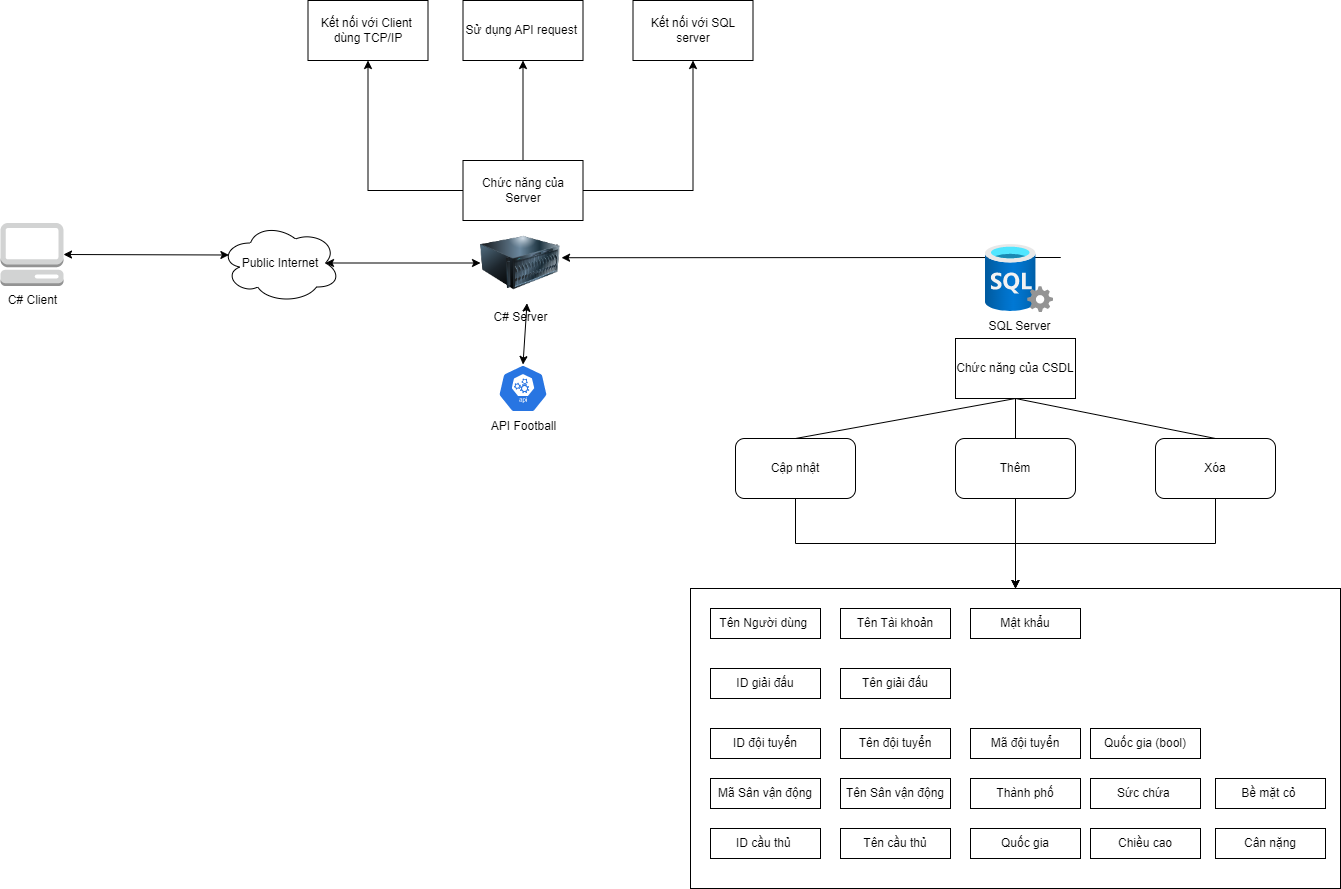

The diagram above was exported from draw.io. Its source (the exported page's mxGraphModel, read from the mxfile embedded in the PNG):
<mxGraphModel dx="1418" dy="868" grid="1" gridSize="10" guides="1" tooltips="1" connect="1" arrows="1" fold="1" page="1" pageScale="1" pageWidth="850" pageHeight="1100" math="0" shadow="0">
  <root>
    <mxCell id="0" />
    <mxCell id="1" parent="0" />
    <mxCell id="1-A7BGEgwuSlQbyhZnkB-6" style="edgeStyle=orthogonalEdgeStyle;rounded=0;orthogonalLoop=1;jettySize=auto;html=1;entryX=1.013;entryY=0.434;entryDx=0;entryDy=0;entryPerimeter=0;" parent="1" source="Nz4FOEHEcsnIwKSQ9U7X-1" target="Nz4FOEHEcsnIwKSQ9U7X-2" edge="1">
      <mxGeometry relative="1" as="geometry">
        <Array as="points">
          <mxPoint x="1110" y="493" />
          <mxPoint x="1110" y="493" />
        </Array>
      </mxGeometry>
    </mxCell>
    <mxCell id="Nz4FOEHEcsnIwKSQ9U7X-1" value="SQL Server" style="image;aspect=fixed;html=1;points=[];align=center;fontSize=12;image=img/lib/azure2/databases/SQL_Server.svg;" parent="1" vertex="1">
      <mxGeometry x="1035" y="480" width="68" height="68" as="geometry" />
    </mxCell>
    <mxCell id="Nz4FOEHEcsnIwKSQ9U7X-2" value="C# Server" style="image;html=1;image=img/lib/clip_art/computers/Server_128x128.png" parent="1" vertex="1">
      <mxGeometry x="530" y="458.5" width="80" height="80" as="geometry" />
    </mxCell>
    <mxCell id="Nz4FOEHEcsnIwKSQ9U7X-4" value="C# Client" style="outlineConnect=0;dashed=0;verticalLabelPosition=bottom;verticalAlign=top;align=center;html=1;shape=mxgraph.aws3.management_console;fillColor=#D2D3D3;gradientColor=none;" parent="1" vertex="1">
      <mxGeometry x="50" y="458.5" width="63" height="63" as="geometry" />
    </mxCell>
    <mxCell id="Nz4FOEHEcsnIwKSQ9U7X-9" value="Public Internet" style="ellipse;shape=cloud;whiteSpace=wrap;html=1;" parent="1" vertex="1">
      <mxGeometry x="270" y="458.5" width="120" height="80" as="geometry" />
    </mxCell>
    <mxCell id="1-A7BGEgwuSlQbyhZnkB-1" value="API Football" style="sketch=0;html=1;dashed=0;whitespace=wrap;fillColor=#2875E2;strokeColor=#ffffff;points=[[0.005,0.63,0],[0.1,0.2,0],[0.9,0.2,0],[0.5,0,0],[0.995,0.63,0],[0.72,0.99,0],[0.5,1,0],[0.28,0.99,0]];verticalLabelPosition=bottom;align=center;verticalAlign=top;shape=mxgraph.kubernetes.icon;prIcon=api" parent="1" vertex="1">
      <mxGeometry x="547.5" y="600" width="50" height="48" as="geometry" />
    </mxCell>
    <mxCell id="1-A7BGEgwuSlQbyhZnkB-3" value="" style="endArrow=classic;startArrow=classic;html=1;rounded=0;exitX=1;exitY=0.5;exitDx=0;exitDy=0;exitPerimeter=0;entryX=0.07;entryY=0.4;entryDx=0;entryDy=0;entryPerimeter=0;" parent="1" source="Nz4FOEHEcsnIwKSQ9U7X-4" target="Nz4FOEHEcsnIwKSQ9U7X-9" edge="1">
      <mxGeometry width="50" height="50" relative="1" as="geometry">
        <mxPoint x="770" y="470" as="sourcePoint" />
        <mxPoint x="820" y="420" as="targetPoint" />
      </mxGeometry>
    </mxCell>
    <mxCell id="1-A7BGEgwuSlQbyhZnkB-4" value="" style="endArrow=classic;startArrow=classic;html=1;rounded=0;exitX=0;exitY=0.5;exitDx=0;exitDy=0;entryX=0.875;entryY=0.5;entryDx=0;entryDy=0;entryPerimeter=0;" parent="1" source="Nz4FOEHEcsnIwKSQ9U7X-2" target="Nz4FOEHEcsnIwKSQ9U7X-9" edge="1">
      <mxGeometry width="50" height="50" relative="1" as="geometry">
        <mxPoint x="443" y="500" as="sourcePoint" />
        <mxPoint x="548" y="498" as="targetPoint" />
      </mxGeometry>
    </mxCell>
    <mxCell id="1-A7BGEgwuSlQbyhZnkB-7" value="" style="endArrow=classic;startArrow=classic;html=1;rounded=0;exitX=0.5;exitY=0;exitDx=0;exitDy=0;exitPerimeter=0;entryX=0.581;entryY=1.003;entryDx=0;entryDy=0;entryPerimeter=0;" parent="1" source="1-A7BGEgwuSlQbyhZnkB-1" target="Nz4FOEHEcsnIwKSQ9U7X-2" edge="1">
      <mxGeometry width="50" height="50" relative="1" as="geometry">
        <mxPoint x="770" y="470" as="sourcePoint" />
        <mxPoint x="820" y="420" as="targetPoint" />
      </mxGeometry>
    </mxCell>
    <mxCell id="kqtuL0dlCGAmZpQoq7lo-8" style="edgeStyle=orthogonalEdgeStyle;rounded=0;orthogonalLoop=1;jettySize=auto;html=1;" parent="1" source="kqtuL0dlCGAmZpQoq7lo-3" target="kqtuL0dlCGAmZpQoq7lo-4" edge="1">
      <mxGeometry relative="1" as="geometry" />
    </mxCell>
    <mxCell id="ul4Fe3Oq39fpVVsjVuaA-1" style="edgeStyle=orthogonalEdgeStyle;rounded=0;orthogonalLoop=1;jettySize=auto;html=1;entryX=0.5;entryY=1;entryDx=0;entryDy=0;" parent="1" source="kqtuL0dlCGAmZpQoq7lo-3" target="kqtuL0dlCGAmZpQoq7lo-6" edge="1">
      <mxGeometry relative="1" as="geometry" />
    </mxCell>
    <mxCell id="ul4Fe3Oq39fpVVsjVuaA-2" style="edgeStyle=orthogonalEdgeStyle;rounded=0;orthogonalLoop=1;jettySize=auto;html=1;entryX=0.5;entryY=1;entryDx=0;entryDy=0;" parent="1" source="kqtuL0dlCGAmZpQoq7lo-3" target="kqtuL0dlCGAmZpQoq7lo-5" edge="1">
      <mxGeometry relative="1" as="geometry" />
    </mxCell>
    <mxCell id="kqtuL0dlCGAmZpQoq7lo-3" value="Chức năng của Server" style="rounded=0;whiteSpace=wrap;html=1;" parent="1" vertex="1">
      <mxGeometry x="512.5" y="396" width="120" height="60" as="geometry" />
    </mxCell>
    <mxCell id="kqtuL0dlCGAmZpQoq7lo-4" value="Kết nối với Client&amp;nbsp;&lt;br&gt;dùng TCP/IP" style="rounded=0;whiteSpace=wrap;html=1;" parent="1" vertex="1">
      <mxGeometry x="357.5" y="236" width="120" height="60" as="geometry" />
    </mxCell>
    <mxCell id="kqtuL0dlCGAmZpQoq7lo-5" value="Kết nối với SQL server" style="rounded=0;whiteSpace=wrap;html=1;" parent="1" vertex="1">
      <mxGeometry x="682.5" y="236" width="120" height="60" as="geometry" />
    </mxCell>
    <mxCell id="kqtuL0dlCGAmZpQoq7lo-6" value="Sử dụng API request&amp;nbsp;" style="rounded=0;whiteSpace=wrap;html=1;" parent="1" vertex="1">
      <mxGeometry x="512.5" y="236" width="120" height="60" as="geometry" />
    </mxCell>
    <mxCell id="kqtuL0dlCGAmZpQoq7lo-10" value="Chức năng của CSDL" style="rounded=0;whiteSpace=wrap;html=1;" parent="1" vertex="1">
      <mxGeometry x="1005" y="574" width="120" height="60" as="geometry" />
    </mxCell>
    <mxCell id="kqtuL0dlCGAmZpQoq7lo-53" style="edgeStyle=orthogonalEdgeStyle;rounded=0;orthogonalLoop=1;jettySize=auto;html=1;entryX=0.5;entryY=0;entryDx=0;entryDy=0;" parent="1" source="kqtuL0dlCGAmZpQoq7lo-11" target="kqtuL0dlCGAmZpQoq7lo-17" edge="1">
      <mxGeometry relative="1" as="geometry" />
    </mxCell>
    <mxCell id="kqtuL0dlCGAmZpQoq7lo-11" value="Cập nhật" style="rounded=1;whiteSpace=wrap;html=1;" parent="1" vertex="1">
      <mxGeometry x="785" y="674" width="120" height="60" as="geometry" />
    </mxCell>
    <mxCell id="kqtuL0dlCGAmZpQoq7lo-54" style="edgeStyle=orthogonalEdgeStyle;rounded=0;orthogonalLoop=1;jettySize=auto;html=1;entryX=0.5;entryY=0;entryDx=0;entryDy=0;" parent="1" source="kqtuL0dlCGAmZpQoq7lo-12" target="kqtuL0dlCGAmZpQoq7lo-17" edge="1">
      <mxGeometry relative="1" as="geometry" />
    </mxCell>
    <mxCell id="kqtuL0dlCGAmZpQoq7lo-12" value="Xóa" style="rounded=1;whiteSpace=wrap;html=1;" parent="1" vertex="1">
      <mxGeometry x="1205" y="674" width="120" height="60" as="geometry" />
    </mxCell>
    <mxCell id="kqtuL0dlCGAmZpQoq7lo-52" style="edgeStyle=orthogonalEdgeStyle;rounded=0;orthogonalLoop=1;jettySize=auto;html=1;entryX=0.5;entryY=0;entryDx=0;entryDy=0;" parent="1" source="kqtuL0dlCGAmZpQoq7lo-13" target="kqtuL0dlCGAmZpQoq7lo-17" edge="1">
      <mxGeometry relative="1" as="geometry" />
    </mxCell>
    <mxCell id="kqtuL0dlCGAmZpQoq7lo-13" value="Thêm" style="rounded=1;whiteSpace=wrap;html=1;" parent="1" vertex="1">
      <mxGeometry x="1005" y="674" width="120" height="60" as="geometry" />
    </mxCell>
    <mxCell id="kqtuL0dlCGAmZpQoq7lo-14" value="" style="endArrow=none;html=1;rounded=0;exitX=0.5;exitY=0;exitDx=0;exitDy=0;entryX=0.5;entryY=1;entryDx=0;entryDy=0;" parent="1" source="kqtuL0dlCGAmZpQoq7lo-11" target="kqtuL0dlCGAmZpQoq7lo-10" edge="1">
      <mxGeometry width="50" height="50" relative="1" as="geometry">
        <mxPoint x="1075" y="654" as="sourcePoint" />
        <mxPoint x="1125" y="604" as="targetPoint" />
      </mxGeometry>
    </mxCell>
    <mxCell id="kqtuL0dlCGAmZpQoq7lo-15" value="" style="endArrow=none;html=1;rounded=0;exitX=0.5;exitY=0;exitDx=0;exitDy=0;entryX=0.5;entryY=1;entryDx=0;entryDy=0;" parent="1" source="kqtuL0dlCGAmZpQoq7lo-13" target="kqtuL0dlCGAmZpQoq7lo-10" edge="1">
      <mxGeometry width="50" height="50" relative="1" as="geometry">
        <mxPoint x="1075" y="654" as="sourcePoint" />
        <mxPoint x="1125" y="604" as="targetPoint" />
      </mxGeometry>
    </mxCell>
    <mxCell id="kqtuL0dlCGAmZpQoq7lo-16" value="" style="endArrow=none;html=1;rounded=0;exitX=0.5;exitY=0;exitDx=0;exitDy=0;" parent="1" source="kqtuL0dlCGAmZpQoq7lo-12" edge="1">
      <mxGeometry width="50" height="50" relative="1" as="geometry">
        <mxPoint x="1075" y="654" as="sourcePoint" />
        <mxPoint x="1065" y="634" as="targetPoint" />
      </mxGeometry>
    </mxCell>
    <mxCell id="kqtuL0dlCGAmZpQoq7lo-17" value="" style="rounded=0;whiteSpace=wrap;html=1;" parent="1" vertex="1">
      <mxGeometry x="740" y="824" width="650" height="300" as="geometry" />
    </mxCell>
    <mxCell id="kqtuL0dlCGAmZpQoq7lo-26" value="Tên Người dùng&amp;nbsp;" style="rounded=0;whiteSpace=wrap;html=1;" parent="1" vertex="1">
      <mxGeometry x="760" y="844" width="110" height="30" as="geometry" />
    </mxCell>
    <mxCell id="kqtuL0dlCGAmZpQoq7lo-27" value="Tên Tài khoản" style="rounded=0;whiteSpace=wrap;html=1;" parent="1" vertex="1">
      <mxGeometry x="890" y="844" width="110" height="30" as="geometry" />
    </mxCell>
    <mxCell id="kqtuL0dlCGAmZpQoq7lo-28" value="Mật khẩu" style="rounded=0;whiteSpace=wrap;html=1;" parent="1" vertex="1">
      <mxGeometry x="1020" y="844" width="110" height="30" as="geometry" />
    </mxCell>
    <mxCell id="kqtuL0dlCGAmZpQoq7lo-30" value="ID giải đấu" style="rounded=0;whiteSpace=wrap;html=1;" parent="1" vertex="1">
      <mxGeometry x="760" y="904" width="110" height="30" as="geometry" />
    </mxCell>
    <mxCell id="kqtuL0dlCGAmZpQoq7lo-31" value="Tên giải đấu" style="rounded=0;whiteSpace=wrap;html=1;" parent="1" vertex="1">
      <mxGeometry x="890" y="904" width="110" height="30" as="geometry" />
    </mxCell>
    <mxCell id="kqtuL0dlCGAmZpQoq7lo-32" value="ID đội tuyển" style="rounded=0;whiteSpace=wrap;html=1;" parent="1" vertex="1">
      <mxGeometry x="760" y="964" width="110" height="30" as="geometry" />
    </mxCell>
    <mxCell id="kqtuL0dlCGAmZpQoq7lo-33" value="Tên đội tuyển" style="rounded=0;whiteSpace=wrap;html=1;" parent="1" vertex="1">
      <mxGeometry x="890" y="964" width="110" height="30" as="geometry" />
    </mxCell>
    <mxCell id="kqtuL0dlCGAmZpQoq7lo-34" value="Mã đội tuyển" style="rounded=0;whiteSpace=wrap;html=1;" parent="1" vertex="1">
      <mxGeometry x="1020" y="964" width="110" height="30" as="geometry" />
    </mxCell>
    <mxCell id="kqtuL0dlCGAmZpQoq7lo-35" value="Quốc gia (bool)" style="rounded=0;whiteSpace=wrap;html=1;" parent="1" vertex="1">
      <mxGeometry x="1140" y="964" width="110" height="30" as="geometry" />
    </mxCell>
    <mxCell id="kqtuL0dlCGAmZpQoq7lo-42" value="Mã Sân vận động" style="rounded=0;whiteSpace=wrap;html=1;" parent="1" vertex="1">
      <mxGeometry x="760" y="1014" width="110" height="30" as="geometry" />
    </mxCell>
    <mxCell id="kqtuL0dlCGAmZpQoq7lo-43" value="Tên Sân vận động" style="rounded=0;whiteSpace=wrap;html=1;" parent="1" vertex="1">
      <mxGeometry x="890" y="1014" width="110" height="30" as="geometry" />
    </mxCell>
    <mxCell id="kqtuL0dlCGAmZpQoq7lo-44" value="Thành phố" style="rounded=0;whiteSpace=wrap;html=1;" parent="1" vertex="1">
      <mxGeometry x="1020" y="1014" width="110" height="30" as="geometry" />
    </mxCell>
    <mxCell id="kqtuL0dlCGAmZpQoq7lo-45" value="Sức chứa&amp;nbsp;" style="rounded=0;whiteSpace=wrap;html=1;" parent="1" vertex="1">
      <mxGeometry x="1140" y="1014" width="110" height="30" as="geometry" />
    </mxCell>
    <mxCell id="kqtuL0dlCGAmZpQoq7lo-46" value="Bề mặt cỏ&amp;nbsp;" style="rounded=0;whiteSpace=wrap;html=1;" parent="1" vertex="1">
      <mxGeometry x="1265" y="1014" width="110" height="30" as="geometry" />
    </mxCell>
    <mxCell id="kqtuL0dlCGAmZpQoq7lo-47" value="ID cầu thủ&amp;nbsp;" style="rounded=0;whiteSpace=wrap;html=1;" parent="1" vertex="1">
      <mxGeometry x="760" y="1064" width="110" height="30" as="geometry" />
    </mxCell>
    <mxCell id="kqtuL0dlCGAmZpQoq7lo-48" value="Tên cầu thủ" style="rounded=0;whiteSpace=wrap;html=1;" parent="1" vertex="1">
      <mxGeometry x="890" y="1064" width="110" height="30" as="geometry" />
    </mxCell>
    <mxCell id="kqtuL0dlCGAmZpQoq7lo-49" value="Quốc gia" style="rounded=0;whiteSpace=wrap;html=1;" parent="1" vertex="1">
      <mxGeometry x="1020" y="1064" width="110" height="30" as="geometry" />
    </mxCell>
    <mxCell id="kqtuL0dlCGAmZpQoq7lo-50" value="Chiều cao" style="rounded=0;whiteSpace=wrap;html=1;" parent="1" vertex="1">
      <mxGeometry x="1140" y="1064" width="110" height="30" as="geometry" />
    </mxCell>
    <mxCell id="kqtuL0dlCGAmZpQoq7lo-51" value="Cân nặng" style="rounded=0;whiteSpace=wrap;html=1;" parent="1" vertex="1">
      <mxGeometry x="1265" y="1064" width="110" height="30" as="geometry" />
    </mxCell>
  </root>
</mxGraphModel>